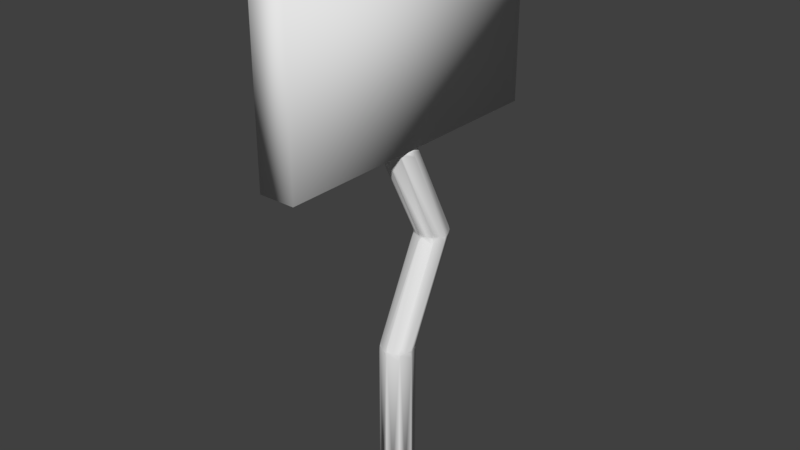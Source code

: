 # Source: painel2-planeta3.blend  (saved by Blender 2.79.0; exported with 4.5.12 LTS)
import bpy
from mathutils import Matrix  # noqa: F401  (used for matrix-valued properties, if any)

bpy.ops.wm.read_factory_settings(use_empty=True)
scene = bpy.context.scene
scene.name = 'Scene'

# ---- collections
col_collection_1 = bpy.data.collections.new('Collection 1'); scene.collection.children.link(col_collection_1)

# ---- world
world_world = bpy.data.worlds.new('World'); scene.world = world_world
world_world.color = (0.05088, 0.05088, 0.05088)
world_world.use_sun_shadow = False
world_world.sun_shadow_jitter_overblur = 0.0
world_world.cycles.sampling_method = 'MANUAL'

# ---- meshes
me_plane_001 = bpy.data.meshes.new('Plane.001')
me_plane_001.from_pydata([(-0.2662, -1.0, -5.54e-08), (1.0, -1.0, 0.0), (-0.2662, 1.0, -5.54e-08), (1.0, 1.0, 0.0), (-0.2662, -1.0, -0.2413), (1.0, -1.0, -0.2413), (-0.2662, 1.0, -0.2413), (1.0, 1.0, -0.2413)], [], [(0, 2, 3, 1), (4, 5, 7, 6), (1, 3, 7, 5), (2, 0, 4, 6), (3, 2, 6, 7), (0, 1, 5, 4)])
me_plane_001.polygons.foreach_set('use_smooth', [True] * 6)
_uv = me_plane_001.uv_layers.new(name='UVMap')
_uv.uv.foreach_set('vector', [0.0001216, 0.5805, 0.6626, 0.5805, 0.6626, 0.9999, 0.0001216, 0.9999, 0.09846, 0.4778, 0.1466, 0.08659, 0.7202, 0.1026, 0.672, 0.4938, 0.04147, 0.0001217, 0.8185, 0.0001216, 0.7202, 0.1026, 0.1466, 0.08659, 0.7772, 0.5802, 0.0001216, 0.5802, 0.09846, 0.4778, 0.672, 0.4938, 0.8185, 0.0001216, 0.7772, 0.5802, 0.672, 0.4938, 0.7202, 0.1026, 0.0001216, 0.5802, 0.04147, 0.0001217, 0.1466, 0.08659, 0.09846, 0.4778])
me_plane_001.use_remesh_preserve_volume = False
me_plane_001.use_remesh_preserve_attributes = False
me_plane_001.use_mirror_vertex_groups = False
me_plane_001.update()
me_cylinder_001 = bpy.data.meshes.new('Cylinder.001')
me_cylinder_001.from_pydata([(0.0, 0.1, -1.0), (0.0, 0.1, 1.0), (0.07071, 0.07071, -1.0), (0.07071, 0.07071, 1.0), (0.1, -4.371e-09, -1.0), (0.1, -4.371e-09, 1.0), (0.07071, -0.07071, -1.0), (0.07071, -0.07071, 1.0), (-8.742e-09, -0.1, -1.0), (-8.742e-09, -0.1, 1.0), (-0.07071, -0.07071, -1.0), (-0.07071, -0.07071, 1.0), (-0.1, 1.192e-09, -1.0), (-0.1, 1.192e-09, 1.0), (-0.07071, 0.07071, -1.0), (-0.07071, 0.07071, 1.0), (0.0, 0.1, -0.1771), (0.07071, 0.07071, -0.1771), (0.1, -4.371e-09, -0.1771), (0.07071, -0.07071, -0.1771), (-8.742e-09, -0.1, -0.1771), (-0.07071, -0.07071, -0.1771), (-0.1, 1.192e-09, -0.1771), (-0.07071, 0.07071, -0.1771), (0.0, 0.3906, 0.4167), (0.07071, 0.3613, 0.4167), (0.1, 0.2906, 0.4167), (0.07071, 0.2198, 0.4167), (-8.742e-09, 0.1906, 0.4167), (-0.07071, 0.2198, 0.4167), (-0.1, 0.2906, 0.4167), (-0.07071, 0.3613, 0.4167)], [], [(24, 1, 3, 25), (25, 3, 5, 26), (26, 5, 7, 27), (27, 7, 9, 28), (28, 9, 11, 29), (29, 11, 13, 30), (3, 1, 15, 13, 11, 9, 7, 5), (30, 13, 15, 31), (31, 15, 1, 24), (0, 2, 4, 6, 8, 10, 12, 14), (14, 23, 16, 0), (12, 22, 23, 14), (10, 21, 22, 12), (8, 20, 21, 10), (6, 19, 20, 8), (4, 18, 19, 6), (2, 17, 18, 4), (0, 16, 17, 2), (23, 31, 24, 16), (22, 30, 31, 23), (21, 29, 30, 22), (20, 28, 29, 21), (19, 27, 28, 20), (18, 26, 27, 19), (17, 25, 26, 18), (16, 24, 25, 17)])
me_cylinder_001.polygons.foreach_set('use_smooth', [True] * 26)
_uv = me_cylinder_001.uv_layers.new(name='UVMap')
_uv.uv.foreach_set('vector', [0.06402, 0.7465, 0.1431, 0.9687, 0.1503, 0.967, 0.03154, 0.7483, 0.03154, 0.7483, 0.1503, 0.967, 0.1441, 0.9963, 0.009897, 0.7473, 0.2603, 0.765, 0.1441, 0.9963, 0.1428, 0.9937, 0.2399, 0.7532, 0.2399, 0.7532, 0.1428, 0.9937, 0.1442, 0.9906, 0.2005, 0.7444, 0.2005, 0.7444, 0.1442, 0.9906, 0.1443, 0.9743, 0.1629, 0.7405, 0.1629, 0.7405, 0.1443, 0.9743, 0.1291, 0.9758, 0.1291, 0.741, 0.1503, 0.967, 0.1431, 0.9687, 0.1251, 0.9671, 0.1291, 0.9758, 0.1443, 0.9743, 0.1442, 0.9906, 0.1428, 0.9937, 0.1441, 0.9963, 0.1291, 0.741, 0.1291, 0.9758, 0.1251, 0.9671, 0.09692, 0.7438, 0.09692, 0.7438, 0.1251, 0.9671, 0.1431, 0.9687, 0.06402, 0.7465, 0.1457, 0.03853, 0.1416, 0.03671, 0.1493, 0.02774, 0.1592, 0.0282, 0.1591, 0.03044, 0.1575, 0.03368, 0.1547, 0.03746, 0.151, 0.03906, 0.151, 0.03906, 0.1156, 0.3596, 0.07683, 0.3595, 0.1457, 0.03853, 0.1547, 0.03746, 0.1518, 0.3528, 0.1156, 0.3596, 0.151, 0.03906, 0.1575, 0.03368, 0.1867, 0.3443, 0.1518, 0.3528, 0.1547, 0.03746, 0.1591, 0.03044, 0.2224, 0.3396, 0.1867, 0.3443, 0.1575, 0.03368, 0.1592, 0.0282, 0.2584, 0.341, 0.2224, 0.3396, 0.1591, 0.03044, 0.1493, 0.02774, 0.2827, 0.3421, 0.2584, 0.341, 0.1592, 0.0282, 0.1416, 0.03671, 0.03768, 0.3504, 0.009675, 0.3728, 0.1493, 0.02774, 0.1457, 0.03853, 0.07683, 0.3595, 0.03768, 0.3504, 0.1416, 0.03671, 0.1156, 0.3596, 0.09692, 0.7438, 0.06402, 0.7465, 0.07683, 0.3595, 0.1518, 0.3528, 0.1291, 0.741, 0.09692, 0.7438, 0.1156, 0.3596, 0.1867, 0.3443, 0.1629, 0.7405, 0.1291, 0.741, 0.1518, 0.3528, 0.2224, 0.3396, 0.2005, 0.7444, 0.1629, 0.7405, 0.1867, 0.3443, 0.2584, 0.341, 0.2399, 0.7532, 0.2005, 0.7444, 0.2224, 0.3396, 0.2827, 0.3421, 0.2603, 0.765, 0.2399, 0.7532, 0.2584, 0.341, 0.03768, 0.3504, 0.03154, 0.7483, 0.009897, 0.7473, 0.009675, 0.3728, 0.07683, 0.3595, 0.06402, 0.7465, 0.03154, 0.7483, 0.03768, 0.3504])
me_cylinder_001.use_remesh_preserve_volume = False
me_cylinder_001.use_remesh_preserve_attributes = False
me_cylinder_001.use_mirror_vertex_groups = False
me_cylinder_001.update()

# ---- objects
ob_plane = bpy.data.objects.new('Plane', me_plane_001)
ob_cylinder = bpy.data.objects.new('Cylinder', me_cylinder_001)

# ---- transforms, parenting, visibility, modifiers, constraints
ob_plane.location = (0.09747, -2.458, 1.5)
ob_plane.rotation_euler = (6.283, 1.571, 0.0)
ob_plane.scale = (0.8605, 0.8605, 0.8605)
ob_plane.lineart.crease_threshold = 0.0
ob_cylinder.location = (0.001576, -2.487, -0.3675)
ob_cylinder.lineart.crease_threshold = 0.0
_m = ob_cylinder.modifiers.new('Bevel', 'BEVEL')
_m.width = 0.647
_m.width_pct = 0.647
_m.segments = 2
_m.affect = 'VERTICES'
_m.angle_limit = 0.0
_m.profile = 0.6357
_m.spread = 0.0

# ---- collection membership
col_collection_1.objects.link(ob_plane)
col_collection_1.objects.link(ob_cylinder)

# ---- scene / render settings (as saved in the file)
scene.frame_start = 1; scene.frame_end = 250; scene.frame_set(1)
scene.render.engine = 'BLENDER_EEVEE_NEXT'
scene.render.resolution_percentage = 50
scene.render.dither_intensity = 0.0
scene.cycles.use_denoising = False
scene.cycles.samples = 128
scene.cycles.sampling_pattern = 'TABULATED_SOBOL'
scene.cycles.use_adaptive_sampling = False
scene.cycles.use_light_tree = False
scene.cycles.blur_glossy = 0.0
scene.cycles.sample_clamp_indirect = 0.0
scene.view_settings.view_transform = 'Standard'
bpy.context.view_layer.update()

# ---- added for rendering (the .blend has no active camera and no usable light): camera, sun
cam_auto = bpy.data.cameras.new('AutoCamera')
cam_auto.lens = 50.0
cam_auto.sensor_width = 36.0
cam_auto.clip_end = 1000.0
ob_auto_camera = bpy.data.objects.new('AutoCamera', cam_auto)
scene.collection.objects.link(ob_auto_camera)
ob_auto_camera.location = (3.27913, -6.39844, 2.80749)
ob_auto_camera.rotation_euler = (1.09748, -7.21219e-08, 0.694738)
scene.camera = ob_auto_camera
light_auto_sun = bpy.data.lights.new('AutoSun', 'SUN')
light_auto_sun.energy = 3.0
light_auto_sun.angle = 0.0523599
ob_auto_sun = bpy.data.objects.new('AutoSun', light_auto_sun)
scene.collection.objects.link(ob_auto_sun)
ob_auto_sun.rotation_euler = (0.872665, 0.174533, 0.523599)
bpy.context.view_layer.update()
